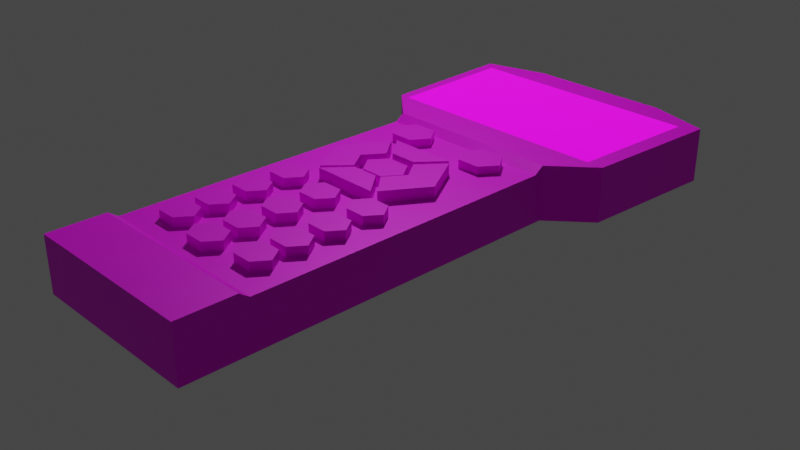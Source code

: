 # Source: ioptron_controller.blend  (saved by Blender 2.83.19; exported with 4.5.12 LTS)
import bpy
from mathutils import Matrix  # noqa: F401  (used for matrix-valued properties, if any)

bpy.ops.wm.read_factory_settings(use_empty=True)
scene = bpy.context.scene
scene.name = 'Scene'

# ---- collections
col_collection = bpy.data.collections.new('Collection'); scene.collection.children.link(col_collection)

# ---- images (referenced by path relative to the original .blend; pixels are not part of the script)
import os
ASSET_DIR = os.environ.get("B2B_ASSET_DIR", "")  # directory of the original .blend (textures are referenced by path, not embedded)
HERE = os.path.dirname(os.path.abspath(__file__))  # packed textures are extracted next to this script under _unpacked/

def load_image(name, relpath, width, height, colorspace="sRGB"):
    """Load a texture the original file referenced (path relative to the .blend, or extracted next to this script)."""
    p = next((c for c in (os.path.join(HERE, relpath), os.path.join(ASSET_DIR, relpath)) if relpath and os.path.exists(c)), "")
    if p:
        img = bpy.data.images.load(p, check_existing=True)
        img.name = name
    else:  # same state as the original file: an image datablock whose file is absent (Cycles renders it pink)
        img = bpy.data.images.new(name, width, height)
        img.source = "FILE"
        img.filepath = "//" + (relpath or name)
    img.colorspace_settings.name = colorspace
    return img
img_ioptron_controller_png = load_image('ioptron_controller.png', 'ioptron_controller.png', 1024, 1024, 'sRGB')

# ---- materials (node trees are filled in below, after node groups)
mat_material_001 = bpy.data.materials.new('Material.001')
mat_material_001.use_transparent_shadow = False
mat_screen = bpy.data.materials.new('screen')
mat_screen.use_transparent_shadow = False

# ---- material node trees
mat_material_001.use_nodes = True; mat_material_001.node_tree.nodes.clear()
_N = mat_material_001.node_tree.nodes; _L = mat_material_001.node_tree.links
n0 = _N.new('ShaderNodeBsdfPrincipled'); n0.name = 'Principled BSDF'; n0.location = (10, 300)
n0.distribution = 'GGX'
n0.subsurface_method = 'BURLEY'
n0.inputs[1].default_value = 0.1745
n0.inputs[3].default_value = 1.45
n0.inputs[27].default_value = (0.0, 0.0, 0.0, 1.0)
n0.inputs[28].default_value = 1.0
n1 = _N.new('ShaderNodeOutputMaterial'); n1.name = 'Material Output'; n1.location = (300, 300)
n2 = _N.new('ShaderNodeTexImage'); n2.name = 'Image Texture'; n2.location = (-440, 187)
n2.image = img_ioptron_controller_png
n3 = _N.new('ShaderNodeMix'); n3.name = 'Mix'; n3.location = (-260, 180)
n3.data_type = 'RGBA'
n3.inputs[0].default_value = 0.1745
n3.inputs[7].default_value = (1.0, 1.0, 1.0, 1.0)
n4 = _N.new('ShaderNodeMix'); n4.name = 'Mix.001'; n4.location = (-160, 180)
n4.data_type = 'RGBA'
n4.inputs[0].default_value = 0.4836
n4.inputs[6].default_value = (1.0, 1.0, 1.0, 1.0)
_L.new(n0.outputs[0], n1.inputs[0])
_L.new(n2.outputs[0], n0.inputs[0])
_L.new(n2.outputs[0], n3.inputs[6])
_L.new(n3.outputs[2], n4.inputs[7])
_L.new(n4.outputs[2], n0.inputs[14])
n1.is_active_output = True
mat_screen.use_nodes = True; mat_screen.node_tree.nodes.clear()
_N = mat_screen.node_tree.nodes; _L = mat_screen.node_tree.links
n0 = _N.new('ShaderNodeBsdfPrincipled'); n0.name = 'Principled BSDF'; n0.location = (10, 300)
n0.distribution = 'GGX'
n0.subsurface_method = 'BURLEY'
n0.inputs[2].default_value = 0.0
n0.inputs[3].default_value = 1.45
n0.inputs[28].default_value = 1.0
n1 = _N.new('ShaderNodeOutputMaterial'); n1.name = 'Material Output'; n1.location = (300, 300)
n2 = _N.new('ShaderNodeTexImage'); n2.name = 'Image Texture'; n2.location = (-440, 187)
n2.image = img_ioptron_controller_png
n3 = _N.new('ShaderNodeMix'); n3.name = 'Mix'; n3.location = (-160, 180)
n3.data_type = 'RGBA'
n3.inputs[0].default_value = 0.4836
n3.inputs[6].default_value = (1.0, 1.0, 1.0, 1.0)
_L.new(n0.outputs[0], n1.inputs[0])
_L.new(n2.outputs[0], n0.inputs[0])
_L.new(n2.outputs[0], n0.inputs[27])
_L.new(n2.outputs[0], n3.inputs[7])
_L.new(n3.outputs[2], n0.inputs[14])
n1.is_active_output = True

# ---- world
world_world = bpy.data.worlds.new('World'); scene.world = world_world
world_world.use_nodes = True; world_world.node_tree.nodes.clear()
_N = world_world.node_tree.nodes; _L = world_world.node_tree.links
n0 = _N.new('ShaderNodeOutputWorld'); n0.name = 'World Output'; n0.location = (300, 300)
n1 = _N.new('ShaderNodeBackground'); n1.name = 'Background'; n1.location = (10, 300)
n1.inputs[0].default_value = (0.05088, 0.05088, 0.05088, 1.0)
_L.new(n1.outputs[0], n0.inputs[0])
n0.is_active_output = True
world_world.color = (0.05088, 0.05088, 0.05088)
world_world.use_sun_shadow = False
world_world.sun_shadow_jitter_overblur = 0.0

# ---- cameras
cam_camera = bpy.data.cameras.new('Camera')
cam_camera.clip_end = 100.0
cam_camera.ortho_scale = 7.314

# ---- lights
light_light = bpy.data.lights.new('Light', 'POINT')
light_light.transmission_factor = 0.0
light_light.energy = 1000.0
light_light.shadow_soft_size = 0.1
light_light.shadow_maximum_resolution = 0.006
light_light.use_absolute_resolution = True

# ---- meshes
me_plane = bpy.data.meshes.new('Plane')
me_plane.from_pydata([(1.0, -2.666, 0.0), (1.0, 1.0, 0.0), (1.438, 1.392, 0.0), (1.515, 2.979, 0.0), (0.8151, 3.175, 0.0), (1.0, -3.287, 0.0), (1.0, -2.666, 0.6026), (1.0, 1.0, 0.6026), (0.3762, 0.3164, 0.6583), (1.438, 1.392, 0.6026), (0.3762, 0.3164, 0.512), (1.515, 2.979, 0.6026), (0.1523, 0.04711, 0.6583), (0.8151, 3.175, 0.6026), (0.1523, 0.04711, 0.512), (1.0, -3.287, 0.6026), (-0.3702, 0.3164, 0.6583), (-0.3702, 0.3164, 0.512), (1.0, -2.561, 0.0), (1.0, 0.8948, 0.0), (-0.1463, 0.04711, 0.6583), (-0.1463, 0.04711, 0.512), (1.0, -2.561, 0.5306), (1.0, 0.8948, 0.5306), (0.2221, 0.6582, 0.6238), (0.2221, 0.6582, 0.4438), (0.3509, 0.8401, 0.4438), (0.3509, 0.8401, 0.6238), (0.6084, 0.8401, 0.4438), (0.6084, 0.8401, 0.6238), (0.7371, 0.6582, 0.4438), (0.7371, 0.6582, 0.6238), (0.6084, 0.4764, 0.4438), (0.6084, 0.4764, 0.6238), (0.3509, 0.4764, 0.4438), (0.3509, 0.4764, 0.6238), (-0.3744, -0.715, 0.6583), (-0.3744, -0.715, 0.512), (-0.1504, -0.4457, 0.6583), (-0.1504, -0.4457, 0.512), (0.3721, -0.715, 0.6583), (0.3721, -0.715, 0.512), (0.1481, -0.4457, 0.6583), (0.1481, -0.4457, 0.512), (0.4137, -0.67, 0.6558), (0.4137, -0.67, 0.5145), (0.1929, -0.4222, 0.6558), (0.1929, -0.4222, 0.5145), (0.4141, 0.2818, 0.6558), (0.4141, 0.2818, 0.5145), (0.1929, 0.007558, 0.6558), (0.1929, 0.007558, 0.5145), (0.3436, -0.2041, 0.6558), (0.3436, -0.2041, 0.5145), (0.7039, -0.2041, 0.5145), (0.7039, -0.2041, 0.6558), (-0.1099, -1.169, 0.6332), (-0.1099, -1.169, 0.4532), (0.1099, -1.169, 0.6332), (0.1099, -1.169, 0.4532), (0.2199, -1.014, 0.6332), (0.2199, -1.014, 0.4532), (0.1099, -0.8584, 0.6332), (0.1099, -0.8584, 0.4532), (-0.1099, -0.8584, 0.6332), (-0.1099, -0.8584, 0.4532), (-0.2199, -1.014, 0.6332), (-0.2199, -1.014, 0.4532), (0.4579, -1.083, 0.6332), (0.4579, -1.083, 0.4532), (0.6778, -1.083, 0.6332), (0.6778, -1.083, 0.4532), (0.7877, -0.9274, 0.6332), (0.7877, -0.9274, 0.4532), (0.6778, -0.7721, 0.6332), (0.6778, -0.7721, 0.4532), (0.4579, -0.7721, 0.6332), (0.4579, -0.7721, 0.4532), (0.348, -0.9274, 0.6332), (0.348, -0.9274, 0.4532), (0.7877, -1.37, 0.4532), (0.7877, -1.37, 0.6332), (0.6778, -1.525, 0.4532), (0.6778, -1.525, 0.6332), (0.4579, -1.525, 0.4532), (0.4579, -1.525, 0.6332), (-0.2199, -1.456, 0.4532), (-0.2199, -1.456, 0.6332), (-0.1099, -1.301, 0.4532), (-0.1099, -1.301, 0.6332), (0.1099, -1.301, 0.4532), (0.1099, -1.301, 0.6332), (0.2199, -1.456, 0.4532), (0.2199, -1.456, 0.6332), (0.1099, -1.611, 0.4532), (0.1099, -1.611, 0.6332), (-0.1099, -1.611, 0.4532), (-0.1099, -1.611, 0.6332), (0.6778, -1.214, 0.6332), (0.6778, -1.214, 0.4532), (0.4579, -1.214, 0.6332), (0.4579, -1.214, 0.4532), (0.348, -1.37, 0.6332), (0.348, -1.37, 0.4532), (0.7877, -1.791, 0.4532), (0.7877, -1.791, 0.6332), (0.6778, -1.946, 0.4532), (0.6778, -1.946, 0.6332), (0.4579, -1.946, 0.4532), (0.4579, -1.946, 0.6332), (-0.2199, -1.877, 0.4532), (-0.2199, -1.877, 0.6332), (-0.1099, -1.722, 0.4532), (-0.1099, -1.722, 0.6332), (0.1099, -1.722, 0.4532), (0.1099, -1.722, 0.6332), (0.2199, -1.877, 0.4532), (0.2199, -1.877, 0.6332), (0.1099, -2.032, 0.4532), (0.1099, -2.032, 0.6332), (-0.1099, -2.032, 0.4532), (-0.1099, -2.032, 0.6332), (0.6778, -1.635, 0.6332), (0.6778, -1.635, 0.4532), (0.4579, -1.635, 0.6332), (0.4579, -1.635, 0.4532), (0.348, -1.791, 0.6332), (0.348, -1.791, 0.4532), (0.7877, -2.173, 0.4532), (0.7877, -2.173, 0.6332), (0.6778, -2.328, 0.4532), (0.6778, -2.328, 0.6332), (0.4579, -2.328, 0.4532), (0.4579, -2.328, 0.6332), (-0.2199, -2.259, 0.4532), (-0.2199, -2.259, 0.6332), (-0.1099, -2.104, 0.4532), (-0.1099, -2.104, 0.6332), (0.1099, -2.104, 0.4532), (0.1099, -2.104, 0.6332), (0.2199, -2.259, 0.4532), (0.2199, -2.259, 0.6332), (0.1099, -2.414, 0.4532), (0.1099, -2.414, 0.6332), (-0.1099, -2.414, 0.4532), (-0.1099, -2.414, 0.6332), (0.6778, -2.018, 0.6332), (0.6778, -2.018, 0.4532), (0.4579, -2.018, 0.6332), (0.4579, -2.018, 0.4532), (0.348, -2.173, 0.6332), (0.348, -2.173, 0.4532), (-1.0, -2.666, 0.0), (-1.0, 1.0, 0.0), (-1.438, 1.392, 0.0), (-1.515, 2.979, 0.0), (-0.8151, 3.175, 0.0), (-1.0, -3.287, 0.0), (-1.0, -2.666, 0.6026), (-1.0, 1.0, 0.6026), (-1.438, 1.392, 0.6026), (-1.515, 2.979, 0.6026), (-0.8151, 3.175, 0.6026), (-1.0, -3.287, 0.6026), (-1.0, -2.561, 0.0), (-1.0, 0.8948, 0.0), (-1.0, -2.561, 0.5306), (-1.0, 0.8948, 0.5306), (-0.2221, 0.6582, 0.6238), (-0.2221, 0.6582, 0.4438), (0.2686, -0.2001, 0.4532), (0.2686, -0.2001, 0.6332), (0.1411, -0.02, 0.4532), (0.1411, -0.02, 0.6332), (-0.1139, -0.02, 0.4532), (-0.1139, -0.02, 0.6332), (-0.2413, -0.2001, 0.4532), (-0.2413, -0.2001, 0.6332), (-0.1139, -0.3801, 0.4532), (-0.1139, -0.3801, 0.6332), (0.1411, -0.3801, 0.4532), (0.1411, -0.3801, 0.6332), (-0.3509, 0.8401, 0.4438), (-0.3509, 0.8401, 0.6238), (-0.6084, 0.8401, 0.4438), (-0.6084, 0.8401, 0.6238), (-0.7371, 0.6582, 0.4438), (-0.7371, 0.6582, 0.6238), (-0.6084, 0.4764, 0.4438), (-0.6084, 0.4764, 0.6238), (-0.3509, 0.4764, 0.4438), (-0.3509, 0.4764, 0.6238), (0.0, -2.666, 0.0), (0.0, 1.0, 0.0), (0.0, 1.392, 0.0), (0.0, 2.979, 0.0), (0.0, 3.175, 0.0), (0.0, -3.287, 0.0), (0.0, -2.666, 0.6026), (0.0, 1.0, 0.6026), (0.0, 1.392, 0.6026), (0.0, 2.979, 0.6026), (0.0, 3.175, 0.6026), (0.0, -3.287, 0.6026), (0.0, -2.561, 0.5306), (0.0, 0.8948, 0.5306), (0.0, -2.561, 0.0), (0.0, 0.8948, 0.0), (-0.4137, -0.67, 0.6558), (-0.4137, -0.67, 0.5145), (-0.1929, -0.4222, 0.6558), (-0.1929, -0.4222, 0.5145), (-0.4141, 0.2818, 0.6558), (-0.4141, 0.2818, 0.5145), (-0.1929, 0.007558, 0.6558), (-0.1929, 0.007558, 0.5145), (-0.3436, -0.2041, 0.6558), (-0.3436, -0.2041, 0.5145), (-0.7039, -0.2041, 0.5145), (-0.7039, -0.2041, 0.6558), (-0.4579, -1.083, 0.6332), (-0.4579, -1.083, 0.4532), (-0.6778, -1.083, 0.6332), (-0.6778, -1.083, 0.4532), (-0.7877, -0.9274, 0.6332), (-0.7877, -0.9274, 0.4532), (-0.6778, -0.7721, 0.6332), (-0.6778, -0.7721, 0.4532), (-0.4579, -0.7721, 0.6332), (-0.4579, -0.7721, 0.4532), (-0.348, -0.9274, 0.6332), (-0.348, -0.9274, 0.4532), (-0.7877, -1.37, 0.4532), (-0.7877, -1.37, 0.6332), (-0.6778, -1.525, 0.4532), (-0.6778, -1.525, 0.6332), (-0.4579, -1.525, 0.4532), (-0.4579, -1.525, 0.6332), (-0.6778, -1.214, 0.6332), (-0.6778, -1.214, 0.4532), (-0.4579, -1.214, 0.6332), (-0.4579, -1.214, 0.4532), (-0.348, -1.37, 0.6332), (-0.348, -1.37, 0.4532), (-0.7877, -1.791, 0.4532), (-0.7877, -1.791, 0.6332), (-0.6778, -1.946, 0.4532), (-0.6778, -1.946, 0.6332), (-0.4579, -1.946, 0.4532), (-0.4579, -1.946, 0.6332), (-0.6778, -1.635, 0.6332), (-0.6778, -1.635, 0.4532), (-0.4579, -1.635, 0.6332), (-0.4579, -1.635, 0.4532), (-0.348, -1.791, 0.6332), (-0.348, -1.791, 0.4532), (-0.7877, -2.173, 0.4532), (-0.7877, -2.173, 0.6332), (-0.6778, -2.328, 0.4532), (-0.6778, -2.328, 0.6332), (-0.4579, -2.328, 0.4532), (-0.4579, -2.328, 0.6332), (-0.6778, -2.018, 0.6332), (-0.6778, -2.018, 0.4532), (-0.4579, -2.018, 0.6332), (-0.4579, -2.018, 0.4532), (-0.348, -2.173, 0.6332), (-0.348, -2.173, 0.4532), (1.509, 2.866, 0.0), (1.509, 2.866, 0.6026), (0.0, 2.866, 0.6026), (0.0, 2.866, 0.0), (-1.509, 2.866, 0.0), (-1.509, 2.866, 0.6026), (-0.9211, -2.666, 0.0), (-0.9211, -3.287, 0.0), (-0.9211, -2.666, 0.6026), (-0.9211, -3.287, 0.6026), (-0.9211, -2.561, 0.0), (-0.9211, 0.8948, 0.0), (-0.9211, 1.0, 0.0), (-1.324, 1.392, 0.0), (-1.395, 2.979, 0.0), (-0.7508, 3.175, 0.0), (-0.9211, 1.0, 0.6026), (-1.324, 1.392, 0.6026), (-1.395, 2.979, 0.6026), (-0.7508, 3.175, 0.6026), (-0.9211, -2.561, 0.5306), (-0.9211, 0.8948, 0.5306), (-1.39, 2.866, 0.6026), (-1.39, 2.866, 0.0), (0.8698, -2.666, 0.0), (0.8698, -3.287, 0.0), (0.8698, -2.666, 0.6026), (0.8698, -3.287, 0.6026), (0.8698, -2.561, 0.0), (0.8698, 0.8948, 0.0), (0.8698, 1.0, 0.0), (1.251, 1.392, 0.0), (1.317, 2.979, 0.0), (0.709, 3.175, 0.0), (0.8698, 1.0, 0.6026), (1.251, 1.392, 0.6026), (1.317, 2.979, 0.6026), (0.709, 3.175, 0.6026), (0.8698, -2.561, 0.5306), (0.8698, 0.8948, 0.5306), (1.313, 2.866, 0.6026), (1.313, 2.866, 0.0)], [], [(297, 298, 1, 19), (298, 299, 2, 1), (309, 300, 3, 268), (300, 301, 4, 3), (307, 23, 7, 302), (302, 7, 9, 303), (308, 269, 11, 304), (304, 11, 13, 305), (3, 4, 13, 11), (268, 3, 11, 269), (5, 0, 6, 15), (1, 2, 9, 7), (19, 1, 7, 23), (293, 5, 15, 295), (17, 16, 8, 10), (0, 18, 22, 6), (18, 19, 23, 22), (294, 6, 22, 306), (306, 22, 23, 307), (292, 296, 18, 0), (296, 297, 19, 18), (27, 24, 35, 33, 31, 29), (21, 20, 16, 17), (30, 31, 33, 32), (25, 26, 28, 30, 32, 34), (28, 29, 31, 30), (34, 35, 24, 25), (26, 27, 29, 28), (25, 24, 27, 26), (10, 8, 12, 14), (32, 33, 35, 34), (301, 196, 202, 305), (294, 198, 203, 295), (14, 12, 20, 21), (17, 10, 14, 21), (8, 16, 20, 12), (292, 293, 197, 192), (41, 40, 36, 37), (43, 42, 40, 41), (37, 36, 38, 39), (39, 38, 42, 43), (41, 37, 39, 43), (36, 40, 42, 38), (54, 55, 44, 45), (51, 50, 48, 49), (45, 44, 46, 47), (53, 52, 50, 51), (54, 45, 47, 53), (55, 48, 50, 52), (44, 55, 52, 46), (49, 54, 53, 51), (47, 46, 52, 53), (49, 48, 55, 54), (57, 56, 66, 67), (61, 60, 58, 59), (63, 62, 60, 61), (65, 64, 62, 63), (64, 66, 56, 58, 60, 62), (67, 66, 64, 65), (59, 58, 56, 57), (67, 65, 63, 61, 59, 57), (69, 68, 78, 79), (73, 72, 70, 71), (75, 74, 72, 73), (77, 76, 74, 75), (76, 78, 68, 70, 72, 74), (79, 78, 76, 77), (71, 70, 68, 69), (79, 77, 75, 73, 71, 69), (84, 85, 102, 103), (94, 95, 97, 96), (88, 89, 91, 90), (90, 91, 93, 92), (92, 93, 95, 94), (86, 88, 90, 92, 94, 96), (96, 97, 87, 86), (86, 87, 89, 88), (89, 87, 97, 95, 93, 91), (80, 81, 83, 82), (99, 98, 81, 80), (101, 100, 98, 99), (100, 102, 85, 83, 81, 98), (103, 102, 100, 101), (82, 83, 85, 84), (103, 101, 99, 80, 82, 84), (108, 109, 126, 127), (118, 119, 121, 120), (112, 113, 115, 114), (114, 115, 117, 116), (116, 117, 119, 118), (110, 112, 114, 116, 118, 120), (120, 121, 111, 110), (110, 111, 113, 112), (113, 111, 121, 119, 117, 115), (104, 105, 107, 106), (123, 122, 105, 104), (125, 124, 122, 123), (124, 126, 109, 107, 105, 122), (127, 126, 124, 125), (106, 107, 109, 108), (127, 125, 123, 104, 106, 108), (132, 133, 150, 151), (142, 143, 145, 144), (136, 137, 139, 138), (138, 139, 141, 140), (140, 141, 143, 142), (134, 136, 138, 140, 142, 144), (144, 145, 135, 134), (134, 135, 137, 136), (137, 135, 145, 143, 141, 139), (128, 129, 131, 130), (147, 146, 129, 128), (149, 148, 146, 147), (148, 150, 133, 131, 129, 146), (151, 150, 148, 149), (130, 131, 133, 132), (151, 149, 147, 128, 130, 132), (279, 165, 153, 280), (280, 153, 154, 281), (291, 272, 155, 282), (282, 155, 156, 283), (289, 284, 159, 167), (284, 285, 160, 159), (290, 286, 161, 273), (286, 287, 162, 161), (155, 161, 162, 156), (272, 273, 161, 155), (157, 163, 158, 152), (153, 159, 160, 154), (165, 167, 159, 153), (275, 277, 163, 157), (152, 158, 166, 164), (164, 166, 167, 165), (276, 288, 166, 158), (288, 289, 167, 166), (274, 152, 164, 278), (278, 164, 165, 279), (183, 185, 187, 189, 191, 168), (170, 172, 173, 171), (186, 188, 189, 187), (172, 174, 175, 173), (169, 190, 188, 186, 184, 182), (184, 186, 187, 185), (174, 176, 177, 175), (190, 169, 168, 191), (182, 184, 185, 183), (176, 178, 179, 177), (173, 175, 177, 179, 181, 171), (169, 182, 183, 168), (178, 180, 181, 179), (188, 190, 191, 189), (180, 170, 171, 181), (170, 180, 178, 176, 174, 172), (283, 287, 202, 196), (276, 277, 203, 198), (274, 192, 197, 275), (218, 209, 208, 219), (215, 213, 212, 214), (209, 211, 210, 208), (217, 215, 214, 216), (218, 217, 211, 209), (219, 216, 214, 212), (208, 210, 216, 219), (213, 215, 217, 218), (211, 217, 216, 210), (213, 218, 219, 212), (221, 231, 230, 220), (225, 223, 222, 224), (227, 225, 224, 226), (229, 227, 226, 228), (228, 226, 224, 222, 220, 230), (231, 229, 228, 230), (223, 221, 220, 222), (231, 221, 223, 225, 227, 229), (236, 243, 242, 237), (232, 234, 235, 233), (239, 232, 233, 238), (241, 239, 238, 240), (240, 238, 233, 235, 237, 242), (243, 241, 240, 242), (234, 236, 237, 235), (243, 236, 234, 232, 239, 241), (248, 255, 254, 249), (244, 246, 247, 245), (251, 244, 245, 250), (253, 251, 250, 252), (252, 250, 245, 247, 249, 254), (255, 253, 252, 254), (246, 248, 249, 247), (255, 248, 246, 244, 251, 253), (260, 267, 266, 261), (256, 258, 259, 257), (263, 256, 257, 262), (265, 263, 262, 264), (264, 262, 257, 259, 261, 266), (267, 265, 264, 266), (258, 260, 261, 259), (267, 260, 258, 256, 263, 265), (154, 160, 273, 272), (285, 290, 273, 160), (281, 154, 272, 291), (2, 268, 269, 9), (303, 9, 269, 308), (299, 309, 268, 2), (194, 281, 291, 271), (200, 270, 290, 285), (152, 274, 275, 157), (158, 163, 277, 276), (156, 162, 287, 283), (206, 278, 279, 207), (192, 274, 278, 206), (204, 205, 289, 288), (198, 204, 288, 276), (197, 203, 277, 275), (201, 202, 287, 286), (270, 201, 286, 290), (199, 200, 285, 284), (205, 199, 284, 289), (195, 282, 283, 196), (271, 291, 282, 195), (193, 280, 281, 194), (207, 279, 280, 193), (194, 271, 309, 299), (200, 303, 308, 270), (0, 5, 293, 292), (6, 294, 295, 15), (4, 301, 305, 13), (206, 207, 297, 296), (192, 206, 296, 292), (204, 306, 307, 205), (198, 294, 306, 204), (197, 293, 295, 203), (201, 304, 305, 202), (270, 308, 304, 201), (199, 302, 303, 200), (205, 307, 302, 199), (195, 196, 301, 300), (271, 195, 300, 309), (193, 194, 299, 298), (207, 193, 298, 297)])
me_plane.polygons.foreach_set('material_index', [0, 0, 0, 0, 0, 0, 0, 0, 0, 0, 0, 0, 0, 0, 0, 0, 0, 0, 0, 0, 0, 0, 0, 0, 0, 0, 0, 0, 0, 0, 0, 0, 0, 0, 0, 0, 0, 0, 0, 0, 0, 0, 0, 0, 0, 0, 0, 0, 0, 0, 0, 0, 0, 0, 0, 0, 0, 0, 0, 0, 0, 0, 0, 0, 0, 0, 0, 0, 0, 0, 0, 0, 0, 0, 0, 0, 0, 0, 0, 0, 0, 0, 0, 0, 0, 0, 0, 0, 0, 0, 0, 0, 0, 0, 0, 0, 0, 0, 0, 0, 0, 0, 0, 0, 0, 0, 0, 0, 0, 0, 0, 0, 0, 0, 0, 0, 0, 0, 0, 0, 0, 0, 0, 0, 0, 0, 0, 0, 0, 0, 0, 0, 0, 0, 0, 0, 0, 0, 0, 0, 0, 0, 0, 0, 0, 0, 0, 0, 0, 0, 0, 0, 0, 0, 0, 0, 0, 0, 0, 0, 0, 0, 0, 0, 0, 0, 0, 0, 0, 0, 0, 0, 0, 0, 0, 0, 0, 0, 0, 0, 0, 0, 0, 0, 0, 0, 0, 0, 0, 0, 0, 0, 0, 0, 0, 0, 0, 0, 0, 0, 0, 0, 0, 0, 0, 1, 0, 0, 0, 0, 0, 0, 0, 0, 0, 0, 0, 0, 0, 0, 0, 0, 0, 1, 0, 0, 0, 0, 0, 0, 0, 0, 0, 0, 0, 0, 0, 0, 0, 0])
_uv = me_plane.uv_layers.new(name='UVMap')
_uv.uv.foreach_set('vector', [0.383, 0.9128, 0.383, 0.9154, 0.3863, 0.9154, 0.3863, 0.9128, 0.383, 0.9154, 0.3927, 0.9254, 0.3975, 0.9254, 0.3863, 0.9154, 0.3943, 0.9631, 0.3944, 0.966, 0.3995, 0.966, 0.3993, 0.9631, 0.3944, 0.966, 0.3789, 0.971, 0.3816, 0.971, 0.3995, 0.966, 0.383, 0.9128, 0.3863, 0.9128, 0.3863, 0.9154, 0.383, 0.9154, 0.4097, 0.1998, 0.4097, 0.167, 0.5085, 0.0566, 0.5085, 0.1038, 0.8802, 0.08816, 0.8802, 0.03862, 0.9089, 0.03724, 0.9089, 0.08695, 0.9089, 0.08695, 0.9089, 0.03724, 0.9583, 0.2137, 0.9583, 0.2404, 0.3995, 0.8791, 0.3816, 0.8791, 0.3816, 0.8944, 0.3995, 0.8944, 0.4385, 0.8791, 0.4414, 0.8791, 0.4414, 0.8944, 0.4385, 0.8944, 0.2816, 0.8791, 0.2974, 0.8791, 0.2974, 0.8944, 0.2816, 0.8944, 0.3863, 0.8791, 0.3975, 0.8791, 0.3975, 0.8944, 0.3863, 0.8944, 0.3883, 0.8791, 0.3909, 0.8791, 0.3909, 0.8944, 0.3883, 0.8926, 0.383, 0.8791, 0.3863, 0.8791, 0.3863, 0.8944, 0.383, 0.8944, 0.09105, 0.8665, 0.09105, 0.8739, 0.1288, 0.8739, 0.1288, 0.8665, 0.2974, 0.8791, 0.3001, 0.8791, 0.3001, 0.8926, 0.2974, 0.8944, 0.3001, 0.8791, 0.3883, 0.8791, 0.3883, 0.8926, 0.3001, 0.8926, 0.383, 0.8219, 0.3863, 0.8219, 0.3863, 0.8246, 0.383, 0.8246, 0.383, 0.8246, 0.3863, 0.8246, 0.3863, 0.9128, 0.383, 0.9128, 0.383, 0.8219, 0.383, 0.8246, 0.3863, 0.8246, 0.3863, 0.8219, 0.383, 0.8246, 0.383, 0.9128, 0.3863, 0.9128, 0.3863, 0.8246, 0.2624, 0.7047, 0.2357, 0.667, 0.2624, 0.6292, 0.3158, 0.6292, 0.3425, 0.667, 0.3158, 0.7047, 0.1629, 0.8665, 0.1629, 0.8739, 0.1765, 0.8739, 0.1765, 0.8665, 0.1938, 0.863, 0.1938, 0.8721, 0.1846, 0.8721, 0.1846, 0.863, 0.121, 0.9517, 0.1275, 0.9609, 0.1406, 0.9609, 0.1471, 0.9517, 0.1406, 0.9425, 0.1275, 0.9425, 0.203, 0.863, 0.203, 0.8721, 0.1938, 0.8721, 0.1938, 0.863, 0.1846, 0.863, 0.1846, 0.8721, 0.1938, 0.8721, 0.1938, 0.863, 0.1275, 0.863, 0.1275, 0.8721, 0.1406, 0.8721, 0.1406, 0.863, 0.1938, 0.863, 0.1938, 0.8721, 0.203, 0.8721, 0.203, 0.863, 0.1765, 0.8665, 0.1765, 0.8739, 0.1629, 0.8739, 0.1629, 0.8665, 0.1406, 0.863, 0.1406, 0.8721, 0.1275, 0.8721, 0.1275, 0.863, 0.3789, 0.8791, 0.3608, 0.8791, 0.3608, 0.8944, 0.3789, 0.8944, 0.383, 0.8219, 0.3608, 0.8219, 0.3608, 0.8061, 0.383, 0.8061, 0.1175, 0.8665, 0.1175, 0.8739, 0.1024, 0.8739, 0.1024, 0.8665, 0.09105, 0.9344, 0.1288, 0.9344, 0.1175, 0.9208, 0.1024, 0.9208, 0.2677, 0.5961, 0.1128, 0.5961, 0.1593, 0.5402, 0.2212, 0.5402, 0.383, 0.8219, 0.383, 0.8061, 0.3608, 0.8061, 0.3608, 0.8219, 0.1286, 0.8665, 0.1286, 0.8739, 0.09084, 0.8739, 0.09084, 0.8665, 0.138, 0.8665, 0.138, 0.8739, 0.1243, 0.8739, 0.1243, 0.8665, 0.1243, 0.8665, 0.1243, 0.8739, 0.138, 0.8739, 0.138, 0.8665, 0.1022, 0.8665, 0.1022, 0.8739, 0.1173, 0.8739, 0.1173, 0.8665, 0.1286, 0.8823, 0.09084, 0.8823, 0.1022, 0.8959, 0.1173, 0.8959, 0.1119, 0.382, 0.2668, 0.382, 0.2203, 0.4379, 0.1584, 0.4379, 0.1502, 0.8666, 0.1502, 0.8738, 0.1266, 0.8738, 0.1266, 0.8666, 0.1609, 0.8666, 0.1609, 0.8738, 0.1748, 0.8738, 0.1748, 0.8666, 0.1266, 0.8666, 0.1266, 0.8738, 0.1392, 0.8738, 0.1392, 0.8666, 0.1502, 0.8666, 0.1502, 0.8738, 0.1609, 0.8738, 0.1609, 0.8666, 0.1454, 0.9081, 0.1307, 0.8845, 0.1195, 0.8971, 0.1272, 0.9081, 0.3356, 0.4881, 0.2755, 0.5889, 0.2296, 0.532, 0.2609, 0.4881, 0.2754, 0.3914, 0.3356, 0.4881, 0.2609, 0.4881, 0.2296, 0.4428, 0.1307, 0.9327, 0.1454, 0.9081, 0.1272, 0.9081, 0.1195, 0.9188, 0.1392, 0.8666, 0.1392, 0.8738, 0.1502, 0.8738, 0.1502, 0.8666, 0.1748, 0.8666, 0.1748, 0.8738, 0.1502, 0.8738, 0.1502, 0.8666, 0.1014, 0.8635, 0.1014, 0.8726, 0.1092, 0.8726, 0.1092, 0.8635, 0.1092, 0.8635, 0.1092, 0.8726, 0.1014, 0.8726, 0.1014, 0.8635, 0.1171, 0.8635, 0.1171, 0.8726, 0.1092, 0.8726, 0.1092, 0.8635, 0.1042, 0.8635, 0.1042, 0.8726, 0.1153, 0.8726, 0.1153, 0.8635, 0.1668, 0.3523, 0.144, 0.3201, 0.1668, 0.2879, 0.2124, 0.2879, 0.2352, 0.3201, 0.2124, 0.3523, 0.1092, 0.8635, 0.1092, 0.8726, 0.1171, 0.8726, 0.1171, 0.8635, 0.1153, 0.8635, 0.1153, 0.8726, 0.1042, 0.8726, 0.1042, 0.8635, 0.09865, 0.8672, 0.1042, 0.875, 0.1153, 0.875, 0.1209, 0.8672, 0.1153, 0.8593, 0.1042, 0.8593, 0.1057, 0.8635, 0.1057, 0.8726, 0.1136, 0.8726, 0.1136, 0.8635, 0.1136, 0.8635, 0.1136, 0.8726, 0.1057, 0.8726, 0.1057, 0.8635, 0.1215, 0.8635, 0.1215, 0.8726, 0.1136, 0.8726, 0.1136, 0.8635, 0.1329, 0.8635, 0.1329, 0.8726, 0.1441, 0.8726, 0.1441, 0.8635, 0.2846, 0.3702, 0.2618, 0.338, 0.2846, 0.3058, 0.3302, 0.3058, 0.353, 0.338, 0.3302, 0.3702, 0.1136, 0.8635, 0.1136, 0.8726, 0.1215, 0.8726, 0.1215, 0.8635, 0.1441, 0.8635, 0.1441, 0.8726, 0.1329, 0.8726, 0.1329, 0.8635, 0.1274, 0.8715, 0.1329, 0.8794, 0.1441, 0.8794, 0.1496, 0.8715, 0.1441, 0.8637, 0.1329, 0.8637, 0.08337, 0.8635, 0.08337, 0.8726, 0.09123, 0.8726, 0.09123, 0.8635, 0.1153, 0.8635, 0.1153, 0.8726, 0.1042, 0.8726, 0.1042, 0.8635, 0.1042, 0.8635, 0.1042, 0.8726, 0.1153, 0.8726, 0.1153, 0.8635, 0.09472, 0.8635, 0.09472, 0.8726, 0.08687, 0.8726, 0.08687, 0.8635, 0.08687, 0.8635, 0.08687, 0.8726, 0.07901, 0.8726, 0.07901, 0.8635, 0.09865, 0.8448, 0.1042, 0.8526, 0.1153, 0.8526, 0.1209, 0.8448, 0.1153, 0.8369, 0.1042, 0.8369, 0.07901, 0.8635, 0.07901, 0.8726, 0.08687, 0.8726, 0.08687, 0.8635, 0.08687, 0.8635, 0.08687, 0.8726, 0.09472, 0.8726, 0.09472, 0.8635, 0.1668, 0.2605, 0.144, 0.2283, 0.1668, 0.1961, 0.2124, 0.1961, 0.2352, 0.2283, 0.2124, 0.2605, 0.09123, 0.8635, 0.09123, 0.8726, 0.08337, 0.8726, 0.08337, 0.8635, 0.09908, 0.8635, 0.09908, 0.8726, 0.09123, 0.8726, 0.09123, 0.8635, 0.1329, 0.8635, 0.1329, 0.8726, 0.1441, 0.8726, 0.1441, 0.8635, 0.2846, 0.2784, 0.2618, 0.2462, 0.2846, 0.214, 0.3302, 0.214, 0.353, 0.2462, 0.3302, 0.2784, 0.09123, 0.8635, 0.09123, 0.8726, 0.09908, 0.8726, 0.09908, 0.8635, 0.1441, 0.8635, 0.1441, 0.8726, 0.1329, 0.8726, 0.1329, 0.8635, 0.1274, 0.8491, 0.1329, 0.857, 0.1441, 0.857, 0.1496, 0.8491, 0.1441, 0.8413, 0.1329, 0.8413, 0.06208, 0.8635, 0.06208, 0.8726, 0.06994, 0.8726, 0.06994, 0.8635, 0.1153, 0.8635, 0.1153, 0.8726, 0.1042, 0.8726, 0.1042, 0.8635, 0.1042, 0.8635, 0.1042, 0.8726, 0.1153, 0.8726, 0.1153, 0.8635, 0.07343, 0.8635, 0.07343, 0.8726, 0.06557, 0.8726, 0.06557, 0.8635, 0.06557, 0.8635, 0.06557, 0.8726, 0.05772, 0.8726, 0.05772, 0.8635, 0.09865, 0.8235, 0.1042, 0.8314, 0.1153, 0.8314, 0.1209, 0.8235, 0.1153, 0.8156, 0.1042, 0.8156, 0.05772, 0.8635, 0.05772, 0.8726, 0.06557, 0.8726, 0.06557, 0.8635, 0.06557, 0.8635, 0.06557, 0.8726, 0.07343, 0.8726, 0.07343, 0.8635, 0.1668, 0.1732, 0.144, 0.141, 0.1668, 0.1088, 0.2124, 0.1088, 0.2352, 0.141, 0.2124, 0.1732, 0.06994, 0.8635, 0.06994, 0.8726, 0.06208, 0.8726, 0.06208, 0.8635, 0.07779, 0.8635, 0.07779, 0.8726, 0.06994, 0.8726, 0.06994, 0.8635, 0.1329, 0.8635, 0.1329, 0.8726, 0.1441, 0.8726, 0.1441, 0.8635, 0.2846, 0.1911, 0.2618, 0.1589, 0.2846, 0.1267, 0.3302, 0.1267, 0.353, 0.1589, 0.3302, 0.1911, 0.06994, 0.8635, 0.06994, 0.8726, 0.07779, 0.8726, 0.07779, 0.8635, 0.1441, 0.8635, 0.1441, 0.8726, 0.1329, 0.8726, 0.1329, 0.8635, 0.1274, 0.8279, 0.1329, 0.8357, 0.1441, 0.8357, 0.1496, 0.8279, 0.1441, 0.82, 0.1329, 0.82, 0.04275, 0.8635, 0.04275, 0.8726, 0.0506, 0.8726, 0.0506, 0.8635, 0.1153, 0.8635, 0.1153, 0.8726, 0.1042, 0.8726, 0.1042, 0.8635, 0.1042, 0.8635, 0.1042, 0.8726, 0.1153, 0.8726, 0.1153, 0.8635, 0.05409, 0.8635, 0.05409, 0.8726, 0.04624, 0.8726, 0.04624, 0.8635, 0.04624, 0.8635, 0.04624, 0.8726, 0.03838, 0.8726, 0.03838, 0.8635, 0.09865, 0.8042, 0.1042, 0.812, 0.1153, 0.812, 0.1209, 0.8042, 0.1153, 0.7963, 0.1042, 0.7963, 0.03838, 0.8635, 0.03838, 0.8726, 0.04624, 0.8726, 0.04624, 0.8635, 0.04624, 0.8635, 0.04624, 0.8726, 0.05409, 0.8726, 0.05409, 0.8635, 0.1668, 0.09389, 0.144, 0.06167, 0.1668, 0.02945, 0.2124, 0.02945, 0.2352, 0.06167, 0.2124, 0.09389, 0.0506, 0.8635, 0.0506, 0.8726, 0.04275, 0.8726, 0.04275, 0.8635, 0.05846, 0.8635, 0.05846, 0.8726, 0.0506, 0.8726, 0.0506, 0.8635, 0.1329, 0.8635, 0.1329, 0.8726, 0.1441, 0.8726, 0.1441, 0.8635, 0.2846, 0.1118, 0.2618, 0.07957, 0.2846, 0.04735, 0.3302, 0.04735, 0.353, 0.07957, 0.3302, 0.1118, 0.0506, 0.8635, 0.0506, 0.8726, 0.05846, 0.8726, 0.05846, 0.8635, 0.1441, 0.8635, 0.1441, 0.8726, 0.1329, 0.8726, 0.1329, 0.8635, 0.1274, 0.8085, 0.1329, 0.8164, 0.1441, 0.8164, 0.1496, 0.8085, 0.1441, 0.8007, 0.1329, 0.8007, 0.3373, 0.9128, 0.3353, 0.9128, 0.3353, 0.9154, 0.3373, 0.9154, 0.3373, 0.9154, 0.3353, 0.9154, 0.3241, 0.9254, 0.327, 0.9254, 0.3253, 0.9631, 0.3223, 0.9631, 0.3222, 0.966, 0.3252, 0.966, 0.3252, 0.966, 0.3222, 0.966, 0.34, 0.971, 0.3416, 0.971, 0.3373, 0.9128, 0.3373, 0.9154, 0.3353, 0.9154, 0.3353, 0.9128, 0.4097, 0.6516, 0.5085, 0.7533, 0.5085, 0.7819, 0.4097, 0.6715, 0.8802, 0.7698, 0.9089, 0.7711, 0.9089, 0.8012, 0.8802, 0.7999, 0.9089, 0.7711, 0.9583, 0.6086, 0.9583, 0.6248, 0.9089, 0.8012, 0.3222, 0.8791, 0.3222, 0.8944, 0.34, 0.8944, 0.34, 0.8791, 0.4385, 0.8791, 0.4385, 0.8944, 0.4414, 0.8944, 0.4414, 0.8791, 0.2816, 0.8791, 0.2816, 0.8944, 0.2974, 0.8944, 0.2974, 0.8791, 0.3353, 0.8791, 0.3353, 0.8944, 0.3241, 0.8944, 0.3241, 0.8791, 0.3883, 0.8791, 0.3883, 0.8926, 0.3909, 0.8944, 0.3909, 0.8791, 0.3373, 0.8791, 0.3373, 0.8944, 0.3353, 0.8944, 0.3353, 0.8791, 0.2974, 0.8791, 0.2974, 0.8944, 0.3001, 0.8926, 0.3001, 0.8791, 0.3001, 0.8791, 0.3001, 0.8926, 0.3883, 0.8926, 0.3883, 0.8791, 0.3373, 0.8219, 0.3373, 0.8246, 0.3353, 0.8246, 0.3353, 0.8219, 0.3373, 0.8246, 0.3373, 0.9128, 0.3353, 0.9128, 0.3353, 0.8246, 0.3373, 0.8219, 0.3353, 0.8219, 0.3353, 0.8246, 0.3373, 0.8246, 0.3373, 0.8246, 0.3353, 0.8246, 0.3353, 0.9128, 0.3373, 0.9128, 0.1168, 0.7047, 0.06337, 0.7047, 0.03666, 0.667, 0.06337, 0.6292, 0.1168, 0.6292, 0.1435, 0.667, 0.1504, 0.8635, 0.1595, 0.8635, 0.1595, 0.8726, 0.1504, 0.8726, 0.1938, 0.863, 0.1846, 0.863, 0.1846, 0.8721, 0.1938, 0.8721, 0.1169, 0.8635, 0.104, 0.8635, 0.104, 0.8726, 0.1169, 0.8726, 0.09854, 0.9517, 0.09203, 0.9425, 0.079, 0.9425, 0.07249, 0.9517, 0.079, 0.9609, 0.09203, 0.9609, 0.203, 0.863, 0.1938, 0.863, 0.1938, 0.8721, 0.203, 0.8721, 0.1595, 0.8635, 0.1504, 0.8635, 0.1504, 0.8726, 0.1595, 0.8726, 0.1846, 0.863, 0.1938, 0.863, 0.1938, 0.8721, 0.1846, 0.8721, 0.09203, 0.863, 0.079, 0.863, 0.079, 0.8721, 0.09203, 0.8721, 0.1504, 0.8635, 0.1413, 0.8635, 0.1413, 0.8726, 0.1504, 0.8726, 0.2189, 0.5263, 0.166, 0.5263, 0.1395, 0.4889, 0.166, 0.4515, 0.2189, 0.4515, 0.2453, 0.4889, 0.1938, 0.863, 0.203, 0.863, 0.203, 0.8721, 0.1938, 0.8721, 0.104, 0.8635, 0.1169, 0.8635, 0.1169, 0.8726, 0.104, 0.8726, 0.079, 0.863, 0.09203, 0.863, 0.09203, 0.8721, 0.079, 0.8721, 0.1413, 0.8635, 0.1504, 0.8635, 0.1504, 0.8726, 0.1413, 0.8726, 0.1234, 0.9083, 0.1169, 0.8992, 0.104, 0.8992, 0.09757, 0.9083, 0.104, 0.9174, 0.1169, 0.9174, 0.3416, 0.8791, 0.3416, 0.8944, 0.3608, 0.8944, 0.3608, 0.8791, 0.3373, 0.8219, 0.3373, 0.8061, 0.3608, 0.8061, 0.3608, 0.8219, 0.3373, 0.8219, 0.3608, 0.8219, 0.3608, 0.8061, 0.3373, 0.8061, 0.1502, 0.8666, 0.1266, 0.8666, 0.1266, 0.8738, 0.1502, 0.8738, 0.1609, 0.8666, 0.1748, 0.8666, 0.1748, 0.8738, 0.1609, 0.8738, 0.1266, 0.8666, 0.1392, 0.8666, 0.1392, 0.8738, 0.1266, 0.8738, 0.1502, 0.8666, 0.1609, 0.8666, 0.1609, 0.8738, 0.1502, 0.8738, 0.07417, 0.9081, 0.0924, 0.9081, 0.1, 0.8971, 0.08885, 0.8845, 0.04356, 0.4881, 0.1183, 0.4881, 0.1496, 0.532, 0.1037, 0.5889, 0.1038, 0.3914, 0.1496, 0.4428, 0.1183, 0.4881, 0.04356, 0.4881, 0.08883, 0.9327, 0.1, 0.9188, 0.0924, 0.9081, 0.07417, 0.9081, 0.1392, 0.8666, 0.1502, 0.8666, 0.1502, 0.8738, 0.1392, 0.8738, 0.1748, 0.8666, 0.1502, 0.8666, 0.1502, 0.8738, 0.1748, 0.8738, 0.1057, 0.8635, 0.1136, 0.8635, 0.1136, 0.8726, 0.1057, 0.8726, 0.1136, 0.8635, 0.1057, 0.8635, 0.1057, 0.8726, 0.1136, 0.8726, 0.1215, 0.8635, 0.1136, 0.8635, 0.1136, 0.8726, 0.1215, 0.8726, 0.08661, 0.8635, 0.07549, 0.8635, 0.07549, 0.8726, 0.08661, 0.8726, 0.09459, 0.3702, 0.04897, 0.3702, 0.02616, 0.338, 0.04897, 0.3058, 0.09459, 0.3058, 0.1174, 0.338, 0.1136, 0.8635, 0.1215, 0.8635, 0.1215, 0.8726, 0.1136, 0.8726, 0.07549, 0.8635, 0.08661, 0.8635, 0.08661, 0.8726, 0.07549, 0.8726, 0.09217, 0.8715, 0.08661, 0.8637, 0.07549, 0.8637, 0.06993, 0.8715, 0.07549, 0.8794, 0.08661, 0.8794, 0.08337, 0.8635, 0.09123, 0.8635, 0.09123, 0.8726, 0.08337, 0.8726, 0.09123, 0.8635, 0.08337, 0.8635, 0.08337, 0.8726, 0.09123, 0.8726, 0.09908, 0.8635, 0.09123, 0.8635, 0.09123, 0.8726, 0.09908, 0.8726, 0.08661, 0.8635, 0.07549, 0.8635, 0.07549, 0.8726, 0.08661, 0.8726, 0.09459, 0.2784, 0.04897, 0.2784, 0.02616, 0.2462, 0.04897, 0.214, 0.09459, 0.214, 0.1174, 0.2462, 0.09123, 0.8635, 0.09908, 0.8635, 0.09908, 0.8726, 0.09123, 0.8726, 0.07549, 0.8635, 0.08661, 0.8635, 0.08661, 0.8726, 0.07549, 0.8726, 0.09217, 0.8491, 0.08661, 0.8413, 0.07549, 0.8413, 0.06993, 0.8491, 0.07549, 0.857, 0.08661, 0.857, 0.06208, 0.8635, 0.06994, 0.8635, 0.06994, 0.8726, 0.06208, 0.8726, 0.06994, 0.8635, 0.06208, 0.8635, 0.06208, 0.8726, 0.06994, 0.8726, 0.07779, 0.8635, 0.06994, 0.8635, 0.06994, 0.8726, 0.07779, 0.8726, 0.08661, 0.8635, 0.07549, 0.8635, 0.07549, 0.8726, 0.08661, 0.8726, 0.09459, 0.1911, 0.04897, 0.1911, 0.02616, 0.1589, 0.04897, 0.1267, 0.09459, 0.1267, 0.1174, 0.1589, 0.06994, 0.8635, 0.07779, 0.8635, 0.07779, 0.8726, 0.06994, 0.8726, 0.07549, 0.8635, 0.08661, 0.8635, 0.08661, 0.8726, 0.07549, 0.8726, 0.09217, 0.8279, 0.08661, 0.82, 0.07549, 0.82, 0.06993, 0.8279, 0.07549, 0.8357, 0.08661, 0.8357, 0.04275, 0.8635, 0.0506, 0.8635, 0.0506, 0.8726, 0.04275, 0.8726, 0.0506, 0.8635, 0.04275, 0.8635, 0.04275, 0.8726, 0.0506, 0.8726, 0.05846, 0.8635, 0.0506, 0.8635, 0.0506, 0.8726, 0.05846, 0.8726, 0.08661, 0.8635, 0.07549, 0.8635, 0.07549, 0.8726, 0.08661, 0.8726, 0.09459, 0.1118, 0.04897, 0.1118, 0.02616, 0.07957, 0.04897, 0.04735, 0.09459, 0.04735, 0.1174, 0.07957, 0.0506, 0.8635, 0.05846, 0.8635, 0.05846, 0.8726, 0.0506, 0.8726, 0.07549, 0.8635, 0.08661, 0.8635, 0.08661, 0.8726, 0.07549, 0.8726, 0.09217, 0.8085, 0.08661, 0.8007, 0.07549, 0.8007, 0.06993, 0.8085, 0.07549, 0.8164, 0.08661, 0.8164, 0.4009, 0.8791, 0.4009, 0.8944, 0.4385, 0.8944, 0.4385, 0.8791, 0.5085, 0.7533, 0.8802, 0.7698, 0.8802, 0.7999, 0.5085, 0.7819, 0.327, 0.9254, 0.3241, 0.9254, 0.3223, 0.9631, 0.3253, 0.9631, 0.4009, 0.8791, 0.4385, 0.8791, 0.4385, 0.8944, 0.4009, 0.8944, 0.5085, 0.1038, 0.5085, 0.0566, 0.8802, 0.03862, 0.8802, 0.08816, 0.3927, 0.9254, 0.3943, 0.9631, 0.3993, 0.9631, 0.3975, 0.9254, 0.3608, 0.9254, 0.327, 0.9254, 0.3253, 0.9631, 0.3608, 0.9631, 0.5085, 0.4192, 0.8802, 0.4192, 0.8802, 0.7698, 0.5085, 0.7533, 0.3353, 0.8219, 0.3373, 0.8219, 0.3373, 0.8061, 0.3353, 0.8061, 0.3353, 0.8219, 0.3353, 0.8061, 0.3373, 0.8061, 0.3373, 0.8219, 0.34, 0.8791, 0.34, 0.8944, 0.3416, 0.8944, 0.3416, 0.8791, 0.3608, 0.8246, 0.3373, 0.8246, 0.3373, 0.9128, 0.3608, 0.9128, 0.3608, 0.8219, 0.3373, 0.8219, 0.3373, 0.8246, 0.3608, 0.8246, 0.3608, 0.8246, 0.3608, 0.9128, 0.3373, 0.9128, 0.3373, 0.8246, 0.3608, 0.8219, 0.3608, 0.8246, 0.3373, 0.8246, 0.3373, 0.8219, 0.3608, 0.8791, 0.3608, 0.8944, 0.3373, 0.8944, 0.3373, 0.8791, 0.9089, 0.4192, 0.9583, 0.4192, 0.9583, 0.6086, 0.9089, 0.7711, 0.8802, 0.4192, 0.9089, 0.4192, 0.9089, 0.7711, 0.8802, 0.7698, 0.4097, 0.4192, 0.5085, 0.4192, 0.5085, 0.7533, 0.4097, 0.6516, 0.3608, 0.9128, 0.3608, 0.9154, 0.3373, 0.9154, 0.3373, 0.9128, 0.3608, 0.966, 0.3252, 0.966, 0.3416, 0.971, 0.3608, 0.971, 0.3608, 0.9631, 0.3253, 0.9631, 0.3252, 0.966, 0.3608, 0.966, 0.3608, 0.9154, 0.3373, 0.9154, 0.327, 0.9254, 0.3608, 0.9254, 0.3608, 0.9128, 0.3373, 0.9128, 0.3373, 0.9154, 0.3608, 0.9154, 0.3608, 0.9254, 0.3608, 0.9631, 0.3943, 0.9631, 0.3927, 0.9254, 0.5085, 0.4192, 0.5085, 0.1038, 0.8802, 0.08816, 0.8802, 0.4192, 0.3863, 0.8219, 0.3863, 0.8061, 0.383, 0.8061, 0.383, 0.8219, 0.3863, 0.8219, 0.383, 0.8219, 0.383, 0.8061, 0.3863, 0.8061, 0.3816, 0.8791, 0.3789, 0.8791, 0.3789, 0.8944, 0.3816, 0.8944, 0.3608, 0.8246, 0.3608, 0.9128, 0.383, 0.9128, 0.383, 0.8246, 0.3608, 0.8219, 0.3608, 0.8246, 0.383, 0.8246, 0.383, 0.8219, 0.3608, 0.8246, 0.383, 0.8246, 0.383, 0.9128, 0.3608, 0.9128, 0.3608, 0.8219, 0.383, 0.8219, 0.383, 0.8246, 0.3608, 0.8246, 0.3608, 0.8791, 0.383, 0.8791, 0.383, 0.8944, 0.3608, 0.8944, 0.9089, 0.4192, 0.9089, 0.08695, 0.9583, 0.2404, 0.9583, 0.4192, 0.8802, 0.4192, 0.8802, 0.08816, 0.9089, 0.08695, 0.9089, 0.4192, 0.4097, 0.4192, 0.4097, 0.1998, 0.5085, 0.1038, 0.5085, 0.4192, 0.3608, 0.9128, 0.383, 0.9128, 0.383, 0.9154, 0.3608, 0.9154, 0.3608, 0.966, 0.3608, 0.971, 0.3789, 0.971, 0.3944, 0.966, 0.3608, 0.9631, 0.3608, 0.966, 0.3944, 0.966, 0.3943, 0.9631, 0.3608, 0.9154, 0.3608, 0.9254, 0.3927, 0.9254, 0.383, 0.9154, 0.3608, 0.9128, 0.3608, 0.9154, 0.383, 0.9154, 0.383, 0.9128])
me_plane.materials.append(mat_material_001)
me_plane.materials.append(mat_screen)
me_plane.use_remesh_fix_poles = True
me_plane.use_remesh_preserve_attributes = False
me_plane.use_mirror_vertex_groups = False
me_plane.update()

# ---- objects
ob_light = bpy.data.objects.new('Light', light_light)
ob_camera = bpy.data.objects.new('Camera', cam_camera)
ob_plane = bpy.data.objects.new('Plane', me_plane)

# ---- transforms, parenting, visibility, modifiers, constraints
ob_light.location = (-2.59, 2.592, 7.154)
ob_light.rotation_euler = (0.6503, 0.05522, 1.866)
ob_light.lock_rotations_4d = False
ob_light.empty_display_type = 'ARROWS'
ob_light.color = (0.0, 0.0, 0.0, 0.0)
ob_light.lineart.crease_threshold = 0.0
ob_camera.location = (7.359, -6.926, 4.958)
ob_camera.rotation_euler = (1.109, 0.0, 0.8149)
ob_camera.lock_rotations_4d = False
ob_camera.empty_display_type = 'ARROWS'
ob_camera.color = (0.0, 0.0, 0.0, 0.0)
ob_camera.display_type = 'WIRE'
ob_camera.lineart.crease_threshold = 0.0
ob_plane.location = (0.0, 0.0, 0.0)
ob_plane.rotation_euler = (0.0, 0.0, 6.283)
ob_plane.lineart.crease_threshold = 0.0

# ---- collection membership
col_collection.objects.link(ob_light)
col_collection.objects.link(ob_camera)
col_collection.objects.link(ob_plane)

# ---- scene / render settings (as saved in the file)
scene.camera = ob_camera
scene.frame_start = 1; scene.frame_end = 250; scene.frame_set(60)
scene.render.engine = 'BLENDER_EEVEE_NEXT'
scene.cycles.use_denoising = False
scene.cycles.samples = 128
scene.cycles.sampling_pattern = 'TABULATED_SOBOL'
scene.cycles.use_adaptive_sampling = False
scene.cycles.use_light_tree = False
scene.eevee.gtao_distance = 0.72
scene.view_settings.view_transform = 'Filmic'
bpy.context.view_layer.update()
